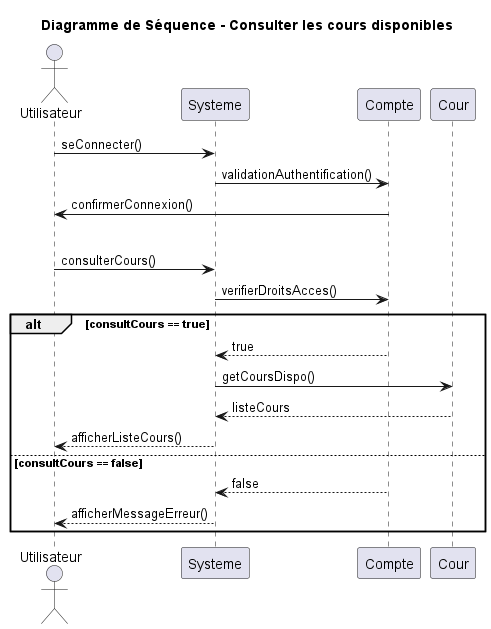

The diagram above was rendered by PlantUML. Its source (embedded in the PNG):
@startuml
title Diagramme de Séquence - Consulter les cours disponibles
actor Utilisateur
participant Systeme
participant Compte
participant Cour

'Connexion à un compte'
Utilisateur -> Systeme: seConnecter()
Systeme -> Compte: validationAuthentification()
Compte -> Utilisateur: confirmerConnexion()

'Séparation'
|||

'Consulter les cours disponibles'
Utilisateur -> Systeme : consulterCours()
Systeme -> Compte : verifierDroitsAcces()
alt consultCours == true
    Compte --> Systeme : true
    Systeme -> Cour : getCoursDispo()
    Cour --> Systeme : listeCours
    Systeme --> Utilisateur : afficherListeCours()
else consultCours == false
    Compte --> Systeme : false
    Systeme --> Utilisateur : afficherMessageErreur()
end
@enduml